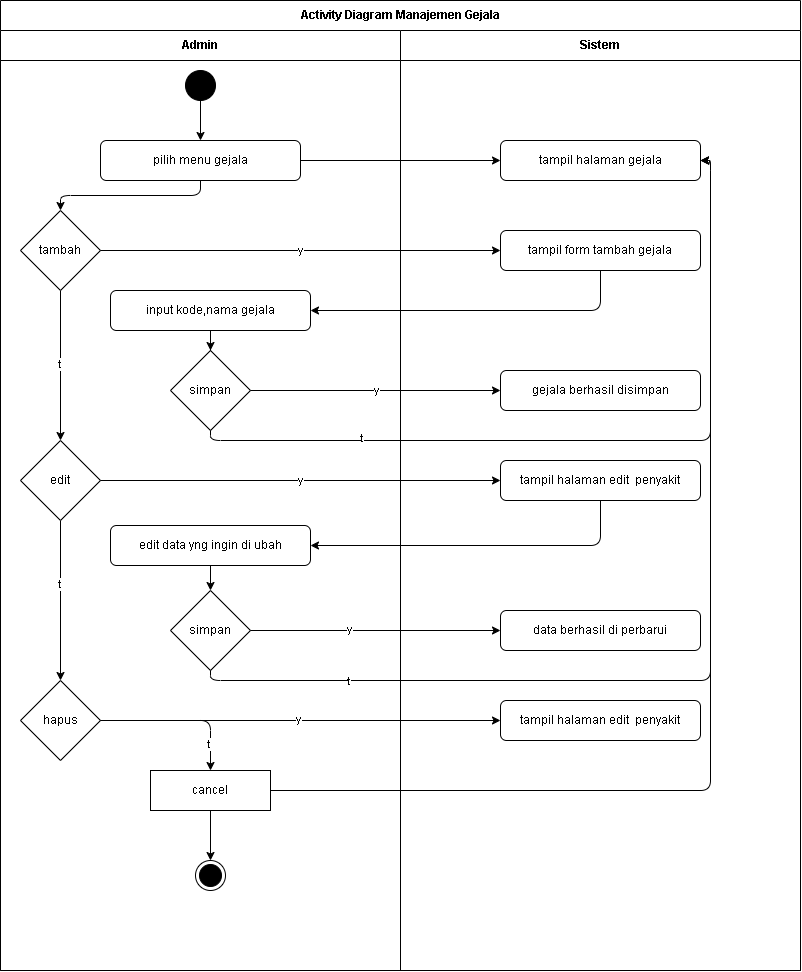

The diagram above was exported from draw.io. Its source (the exported page's mxGraphModel, read from the mxfile embedded in the PNG):
<mxGraphModel dx="886" dy="804" grid="1" gridSize="10" guides="1" tooltips="1" connect="1" arrows="1" fold="1" page="1" pageScale="1" pageWidth="827" pageHeight="1169" math="0" shadow="0">
  <root>
    <mxCell id="0" />
    <mxCell id="1" parent="0" />
    <mxCell id="pool" value="Activity Diagram Manajemen Gejala" style="swimlane;html=1;childLayout=stackLayout;horizontal=1;startSize=30;horizontalStack=1;resizeParent=1;resizeParentMax=0;resizeLast=0;collapsible=1;marginBottom=0;whiteSpace=wrap;" parent="1" vertex="1">
      <mxGeometry x="40" y="40" width="800" height="970" as="geometry" />
    </mxCell>
    <mxCell id="lane1" value="Admin" style="swimlane;html=1;startSize=30;whiteSpace=wrap;" parent="pool" vertex="1">
      <mxGeometry y="30" width="400" height="940" as="geometry" />
    </mxCell>
    <mxCell id="start" value="" style="ellipse;whiteSpace=wrap;html=1;aspect=fixed;fillColor=#000000;" parent="lane1" vertex="1">
      <mxGeometry x="185" y="40" width="30" height="30" as="geometry" />
    </mxCell>
    <mxCell id="pilih_menu" value="pilih menu gejala" style="rounded=1;whiteSpace=wrap;html=1;" parent="lane1" vertex="1">
      <mxGeometry x="100" y="110" width="200" height="40" as="geometry" />
    </mxCell>
    <mxCell id="5" value="" style="edgeStyle=orthogonalEdgeStyle;html=1;entryX=0.5;entryY=0;entryDx=0;entryDy=0;exitX=0.5;exitY=1;exitDx=0;exitDy=0;" parent="lane1" source="pilih_menu" target="dec_tambah" edge="1">
      <mxGeometry relative="1" as="geometry">
        <mxPoint x="200" y="153" as="sourcePoint" />
      </mxGeometry>
    </mxCell>
    <mxCell id="40" value="" style="edgeStyle=none;html=1;entryX=0.5;entryY=0;entryDx=0;entryDy=0;" edge="1" parent="lane1" source="dec_tambah" target="dec_hapus">
      <mxGeometry relative="1" as="geometry">
        <mxPoint x="60" y="380" as="targetPoint" />
      </mxGeometry>
    </mxCell>
    <mxCell id="49" value="t" style="edgeLabel;html=1;align=center;verticalAlign=middle;resizable=0;points=[];" vertex="1" connectable="0" parent="40">
      <mxGeometry x="-0.0347" y="-1" relative="1" as="geometry">
        <mxPoint as="offset" />
      </mxGeometry>
    </mxCell>
    <mxCell id="dec_tambah" value="tambah" style="rhombus;whiteSpace=wrap;html=1;" parent="lane1" vertex="1">
      <mxGeometry x="20" y="180" width="80" height="80" as="geometry" />
    </mxCell>
    <mxCell id="input_data" value="input kode,nama gejala" style="rounded=1;whiteSpace=wrap;html=1;" parent="lane1" vertex="1">
      <mxGeometry x="110" y="260" width="200" height="40" as="geometry" />
    </mxCell>
    <mxCell id="dec_simpan" value="simpan" style="rhombus;whiteSpace=wrap;html=1;" parent="lane1" vertex="1">
      <mxGeometry x="170" y="320" width="80" height="80" as="geometry" />
    </mxCell>
    <mxCell id="42" value="" style="edgeStyle=none;html=1;entryX=0.5;entryY=0;entryDx=0;entryDy=0;" edge="1" parent="lane1" source="dec_hapus" target="27">
      <mxGeometry relative="1" as="geometry">
        <mxPoint x="60" y="610" as="targetPoint" />
      </mxGeometry>
    </mxCell>
    <mxCell id="50" value="t" style="edgeLabel;html=1;align=center;verticalAlign=middle;resizable=0;points=[];" vertex="1" connectable="0" parent="42">
      <mxGeometry x="-0.22" y="-1" relative="1" as="geometry">
        <mxPoint as="offset" />
      </mxGeometry>
    </mxCell>
    <mxCell id="dec_hapus" value="edit" style="rhombus;whiteSpace=wrap;html=1;" parent="lane1" vertex="1">
      <mxGeometry x="20" y="410" width="80" height="80" as="geometry" />
    </mxCell>
    <mxCell id="end" value="" style="ellipse;html=1;shape=endState;fillColor=#000000;strokeColor=#000000;" parent="lane1" vertex="1">
      <mxGeometry x="195" y="830" width="30" height="30" as="geometry" />
    </mxCell>
    <mxCell id="9" value="simpan" style="rhombus;whiteSpace=wrap;html=1;" vertex="1" parent="lane1">
      <mxGeometry x="170" y="560" width="80" height="80" as="geometry" />
    </mxCell>
    <mxCell id="23" value="" style="edgeStyle=none;html=1;" edge="1" parent="lane1" source="13" target="9">
      <mxGeometry relative="1" as="geometry" />
    </mxCell>
    <mxCell id="13" value="&lt;span style=&quot;color: rgb(0, 0, 0);&quot;&gt;edit data yng ingin di ubah&lt;/span&gt;" style="rounded=1;whiteSpace=wrap;html=1;" vertex="1" parent="lane1">
      <mxGeometry x="110" y="495" width="200" height="40" as="geometry" />
    </mxCell>
    <mxCell id="36" value="" style="edgeStyle=orthogonalEdgeStyle;html=1;entryX=0.5;entryY=0;entryDx=0;entryDy=0;exitX=1;exitY=0.5;exitDx=0;exitDy=0;" edge="1" parent="lane1" source="27" target="34">
      <mxGeometry relative="1" as="geometry">
        <mxPoint x="70" y="860" as="targetPoint" />
      </mxGeometry>
    </mxCell>
    <mxCell id="37" value="t" style="edgeLabel;html=1;align=center;verticalAlign=middle;resizable=0;points=[];" vertex="1" connectable="0" parent="36">
      <mxGeometry x="0.6638" y="-2" relative="1" as="geometry">
        <mxPoint as="offset" />
      </mxGeometry>
    </mxCell>
    <mxCell id="27" value="hapus" style="rhombus;whiteSpace=wrap;html=1;" vertex="1" parent="lane1">
      <mxGeometry x="20" y="650" width="80" height="80" as="geometry" />
    </mxCell>
    <mxCell id="43" value="" style="edgeStyle=none;html=1;" edge="1" parent="lane1" source="34" target="end">
      <mxGeometry relative="1" as="geometry" />
    </mxCell>
    <mxCell id="34" value="cancel" style="rounded=1;whiteSpace=wrap;html=1;arcSize=0;" vertex="1" parent="lane1">
      <mxGeometry x="150" y="740" width="120" height="40" as="geometry" />
    </mxCell>
    <mxCell id="lane2" value="Sistem" style="swimlane;html=1;startSize=30;whiteSpace=wrap;" parent="pool" vertex="1">
      <mxGeometry x="400" y="30" width="400" height="940" as="geometry" />
    </mxCell>
    <mxCell id="tampil_hal" value="tampil halaman gejala" style="rounded=1;whiteSpace=wrap;html=1;" parent="lane2" vertex="1">
      <mxGeometry x="100" y="110" width="200" height="40" as="geometry" />
    </mxCell>
    <mxCell id="tampil_tambah" value="tampil form tambah gejala" style="rounded=1;whiteSpace=wrap;html=1;" parent="lane2" vertex="1">
      <mxGeometry x="100" y="200" width="200" height="40" as="geometry" />
    </mxCell>
    <mxCell id="hasil_simpan" value="gejala berhasil disimpan" style="rounded=1;whiteSpace=wrap;html=1;" parent="lane2" vertex="1">
      <mxGeometry x="100" y="340" width="200" height="40" as="geometry" />
    </mxCell>
    <mxCell id="hasil_hapus" value="tampil halaman edit&amp;nbsp; penyakit" style="rounded=1;whiteSpace=wrap;html=1;" parent="lane2" vertex="1">
      <mxGeometry x="100" y="430" width="200" height="40" as="geometry" />
    </mxCell>
    <mxCell id="11" value="" style="edgeStyle=orthogonalEdgeStyle;html=1;entryX=1;entryY=0.5;entryDx=0;entryDy=0;" edge="1" parent="lane2" source="dec_simpan" target="tampil_hal">
      <mxGeometry relative="1" as="geometry">
        <mxPoint x="-190" y="530" as="targetPoint" />
        <Array as="points">
          <mxPoint x="310" y="410" />
          <mxPoint x="310" y="130" />
        </Array>
      </mxGeometry>
    </mxCell>
    <mxCell id="12" value="t" style="edgeLabel;html=1;align=center;verticalAlign=middle;resizable=0;points=[];" vertex="1" connectable="0" parent="11">
      <mxGeometry x="-0.5973" y="3" relative="1" as="geometry">
        <mxPoint as="offset" />
      </mxGeometry>
    </mxCell>
    <mxCell id="19" value="data berhasil di perbarui" style="rounded=1;whiteSpace=wrap;html=1;" vertex="1" parent="lane2">
      <mxGeometry x="100" y="580" width="200" height="40" as="geometry" />
    </mxCell>
    <mxCell id="28" value="tampil halaman edit&amp;nbsp; penyakit" style="rounded=1;whiteSpace=wrap;html=1;" vertex="1" parent="lane2">
      <mxGeometry x="100" y="670" width="200" height="40" as="geometry" />
    </mxCell>
    <mxCell id="8" value="" style="edgeStyle=orthogonalEdgeStyle;html=1;entryX=1;entryY=0.5;entryDx=0;entryDy=0;" edge="1" parent="pool" source="tampil_tambah" target="input_data">
      <mxGeometry relative="1" as="geometry">
        <mxPoint x="600.0000000000002" y="370" as="targetPoint" />
        <Array as="points">
          <mxPoint x="600" y="310" />
        </Array>
      </mxGeometry>
    </mxCell>
    <mxCell id="16" value="" style="edgeStyle=orthogonalEdgeStyle;html=1;entryX=1;entryY=0.5;entryDx=0;entryDy=0;" edge="1" parent="pool" source="hasil_hapus" target="13">
      <mxGeometry relative="1" as="geometry">
        <mxPoint x="600.0000000000002" y="590" as="targetPoint" />
        <Array as="points">
          <mxPoint x="600" y="545" />
        </Array>
      </mxGeometry>
    </mxCell>
    <mxCell id="21" value="" style="edgeStyle=none;html=1;entryX=0;entryY=0.5;entryDx=0;entryDy=0;" edge="1" parent="pool" source="9" target="19">
      <mxGeometry relative="1" as="geometry">
        <mxPoint x="490" y="650" as="targetPoint" />
      </mxGeometry>
    </mxCell>
    <mxCell id="22" value="y" style="edgeLabel;html=1;align=center;verticalAlign=middle;resizable=0;points=[];" vertex="1" connectable="0" parent="21">
      <mxGeometry x="-0.2098" y="2" relative="1" as="geometry">
        <mxPoint as="offset" />
      </mxGeometry>
    </mxCell>
    <mxCell id="25" value="" style="edgeStyle=orthogonalEdgeStyle;html=1;entryX=1;entryY=0.5;entryDx=0;entryDy=0;" edge="1" parent="pool" source="9" target="tampil_hal">
      <mxGeometry relative="1" as="geometry">
        <mxPoint x="210" y="800" as="targetPoint" />
        <Array as="points">
          <mxPoint x="710" y="680" />
          <mxPoint x="710" y="160" />
        </Array>
      </mxGeometry>
    </mxCell>
    <mxCell id="26" value="t" style="edgeLabel;html=1;align=center;verticalAlign=middle;resizable=0;points=[];" vertex="1" connectable="0" parent="25">
      <mxGeometry x="-0.7139" relative="1" as="geometry">
        <mxPoint as="offset" />
      </mxGeometry>
    </mxCell>
    <mxCell id="29" value="" style="edgeStyle=none;html=1;entryX=0;entryY=0.5;entryDx=0;entryDy=0;" edge="1" parent="pool" source="27" target="28">
      <mxGeometry relative="1" as="geometry" />
    </mxCell>
    <mxCell id="33" value="y" style="edgeLabel;html=1;align=center;verticalAlign=middle;resizable=0;points=[];" vertex="1" connectable="0" parent="29">
      <mxGeometry x="-0.0116" y="2" relative="1" as="geometry">
        <mxPoint as="offset" />
      </mxGeometry>
    </mxCell>
    <mxCell id="38" value="" style="edgeStyle=orthogonalEdgeStyle;html=1;exitX=1;exitY=0.5;exitDx=0;exitDy=0;entryX=1;entryY=0.5;entryDx=0;entryDy=0;" edge="1" parent="pool" source="34" target="tampil_hal">
      <mxGeometry relative="1" as="geometry" />
    </mxCell>
    <mxCell id="edge_0" value="" style="edgeStyle=orthogonalEdgeStyle;rounded=0;orthogonalLoop=1;jettySize=auto;html=1;" parent="1" source="start" target="pilih_menu" edge="1">
      <mxGeometry relative="1" as="geometry" />
    </mxCell>
    <mxCell id="edge_1" value="" style="edgeStyle=orthogonalEdgeStyle;rounded=0;orthogonalLoop=1;jettySize=auto;html=1;" parent="1" source="pilih_menu" target="tampil_hal" edge="1">
      <mxGeometry relative="1" as="geometry" />
    </mxCell>
    <mxCell id="edge_3" value="y" style="edgeStyle=orthogonalEdgeStyle;rounded=0;orthogonalLoop=1;jettySize=auto;html=1;" parent="1" source="dec_tambah" target="tampil_tambah" edge="1">
      <mxGeometry relative="1" as="geometry" />
    </mxCell>
    <mxCell id="edge_5" value="" style="edgeStyle=orthogonalEdgeStyle;rounded=0;orthogonalLoop=1;jettySize=auto;html=1;" parent="1" source="input_data" target="dec_simpan" edge="1">
      <mxGeometry relative="1" as="geometry" />
    </mxCell>
    <mxCell id="edge_6" value="y" style="edgeStyle=orthogonalEdgeStyle;rounded=0;orthogonalLoop=1;jettySize=auto;html=1;" parent="1" source="dec_simpan" target="hasil_simpan" edge="1">
      <mxGeometry relative="1" as="geometry" />
    </mxCell>
    <mxCell id="edge_9" value="y" style="edgeStyle=orthogonalEdgeStyle;rounded=0;orthogonalLoop=1;jettySize=auto;html=1;" parent="1" source="dec_hapus" target="hasil_hapus" edge="1">
      <mxGeometry relative="1" as="geometry" />
    </mxCell>
  </root>
</mxGraphModel>